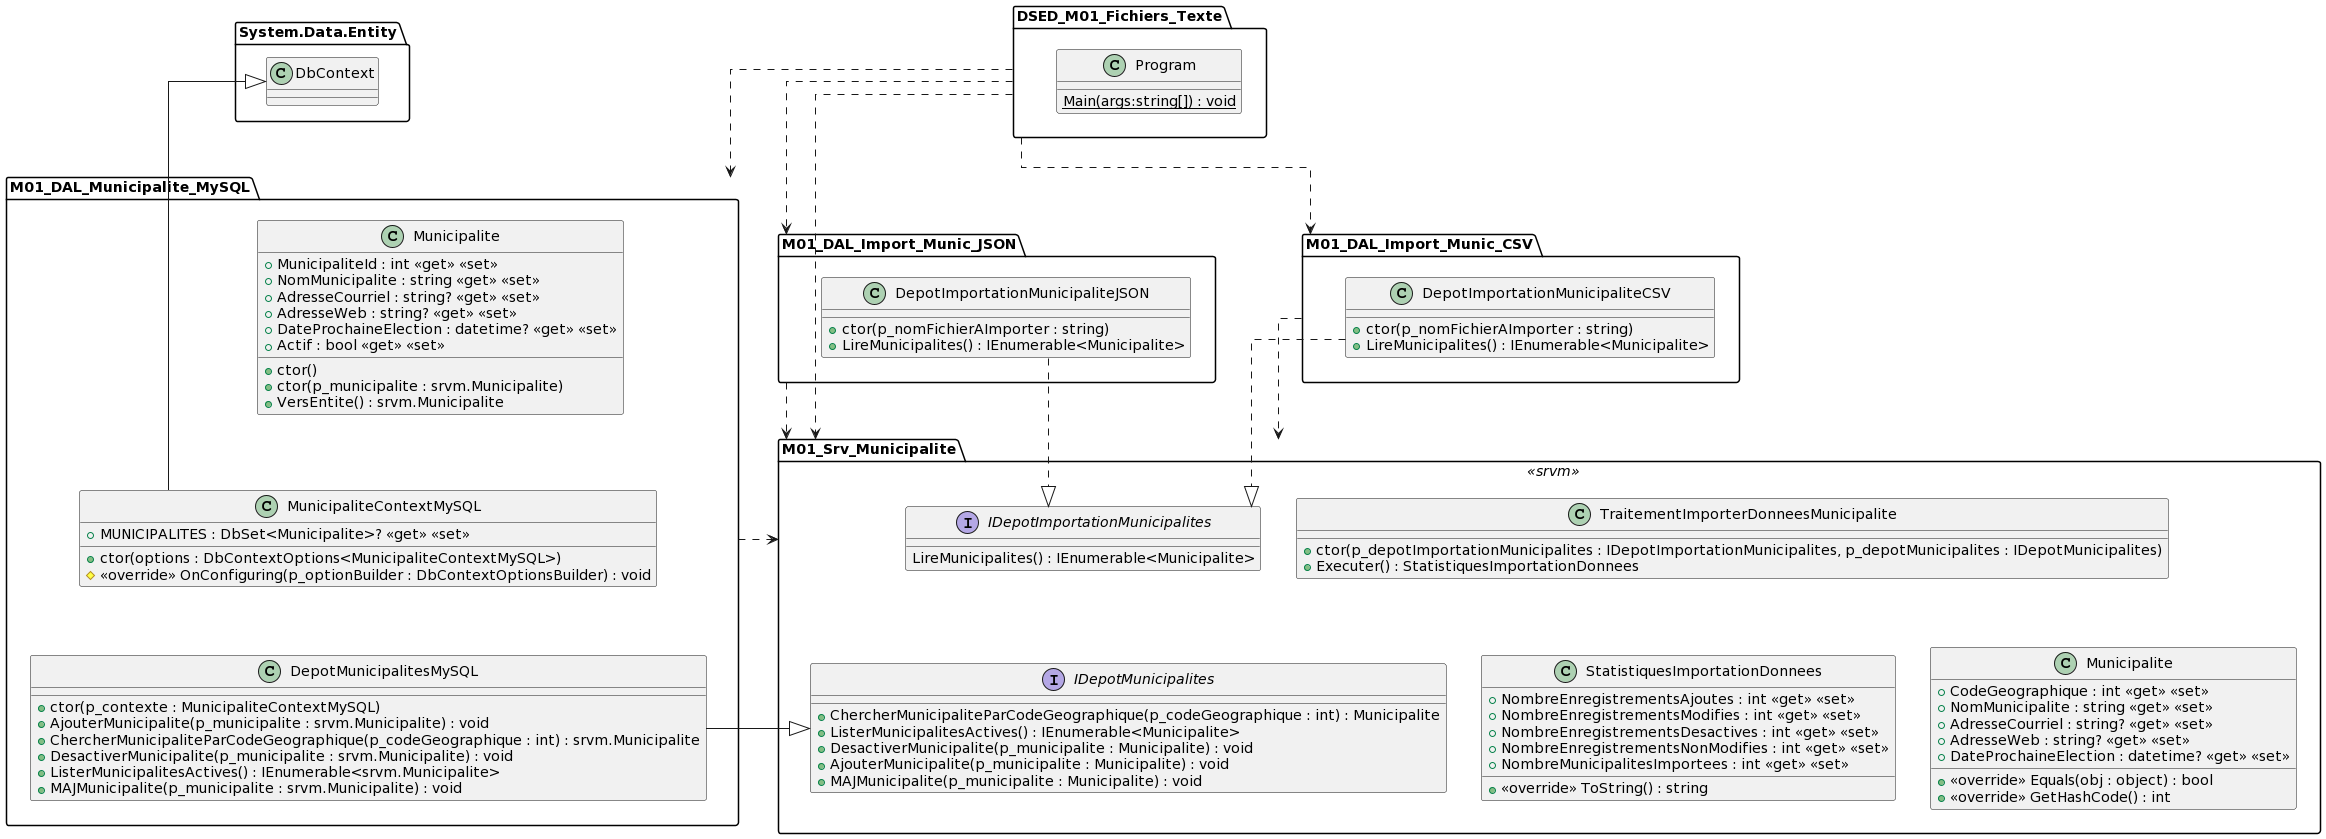

The diagram above was rendered by PlantUML. Its source (embedded in the PNG):
@startuml
set namespaceSeparator ::
skinparam linetype ortho

namespace DSED_M01_Fichiers_Texte {
    class Program {
        {static} Main(args:string[]) : void
    }
}

namespace M01_Srv_Municipalite << srvm >> {
    class Municipalite {
        + CodeGeographique : int <<get>> <<set>>
        + NomMunicipalite : string <<get>> <<set>>
        + AdresseCourriel : string? <<get>> <<set>>
        + AdresseWeb : string? <<get>> <<set>>
        + DateProchaineElection : datetime? <<get>> <<set>>
        + <<override>> Equals(obj : object) : bool
        + <<override>> GetHashCode() : int
    }

    interface IDepotMunicipalites {
        + ChercherMunicipaliteParCodeGeographique(p_codeGeographique : int) : Municipalite
        + ListerMunicipalitesActives() : IEnumerable<Municipalite>
        + DesactiverMunicipalite(p_municipalite : Municipalite) : void
        + AjouterMunicipalite(p_municipalite : Municipalite) : void
        + MAJMunicipalite(p_municipalite : Municipalite) : void
    }

    class StatistiquesImportationDonnees {
        + NombreEnregistrementsAjoutes : int <<get>> <<set>>
        + NombreEnregistrementsModifies : int <<get>> <<set>>
        + NombreEnregistrementsDesactives : int <<get>> <<set>>
        + NombreEnregistrementsNonModifies : int <<get>> <<set>>
        + NombreMunicipalitesImportees : int <<get>> <<set>>
        + <<override>> ToString() : string
    }

    interface IDepotImportationMunicipalites {
        LireMunicipalites() : IEnumerable<Municipalite>
    }

    class TraitementImporterDonneesMunicipalite {
        + ctor(p_depotImportationMunicipalites : IDepotImportationMunicipalites, p_depotMunicipalites : IDepotMunicipalites)
        + Executer() : StatistiquesImportationDonnees
    }

    IDepotImportationMunicipalites -[hidden]-> IDepotMunicipalites
    IDepotImportationMunicipalites -[hidden]> TraitementImporterDonneesMunicipalite
    TraitementImporterDonneesMunicipalite -[hidden]-> StatistiquesImportationDonnees
    StatistiquesImportationDonnees -[hidden]> Municipalite
}

namespace M01_DAL_Municipalite_MySQL {
    class DepotMunicipalitesMySQL {
        + ctor(p_contexte : MunicipaliteContextMySQL)
        + AjouterMunicipalite(p_municipalite : srvm.Municipalite) : void
        + ChercherMunicipaliteParCodeGeographique(p_codeGeographique : int) : srvm.Municipalite
        + DesactiverMunicipalite(p_municipalite : srvm.Municipalite) : void
        + ListerMunicipalitesActives() : IEnumerable<srvm.Municipalite>
        + MAJMunicipalite(p_municipalite : srvm.Municipalite) : void
    }

    DepotMunicipalitesMySQL -|> M01_Srv_Municipalite::IDepotMunicipalites

    class Municipalite {
        + MunicipaliteId : int <<get>> <<set>>
        + NomMunicipalite : string <<get>> <<set>>
        + AdresseCourriel : string? <<get>> <<set>>
        + AdresseWeb : string? <<get>> <<set>>
        + DateProchaineElection : datetime? <<get>> <<set>>
        + Actif : bool <<get>> <<set>>
        + ctor()
        + ctor(p_municipalite : srvm.Municipalite)
        + VersEntite() : srvm.Municipalite
    }

    class MunicipaliteContextMySQL {
        + MUNICIPALITES : DbSet<Municipalite>? <<get>> <<set>>
        + ctor(options : DbContextOptions<MunicipaliteContextMySQL>)
        # <<override>> OnConfiguring(p_optionBuilder : DbContextOptionsBuilder) : void
    }

    'MunicipaliteContextMySQL -[hidden]-> Municipalite
    Municipalite -[hidden]-> MunicipaliteContextMySQL
    'Municipalite -[hidden]-> DepotMunicipalitesMySQL
    MunicipaliteContextMySQL -[hidden]-> DepotMunicipalitesMySQL
}

namespace M01_DAL_Import_Munic_CSV {
    class DepotImportationMunicipaliteCSV {
        + ctor(p_nomFichierAImporter : string)
        + LireMunicipalites() : IEnumerable<Municipalite>
    }

    DepotImportationMunicipaliteCSV ..|> M01_Srv_Municipalite::IDepotImportationMunicipalites
}

namespace M01_DAL_Import_Munic_JSON {
    class DepotImportationMunicipaliteJSON {
        + ctor(p_nomFichierAImporter : string)
        + LireMunicipalites() : IEnumerable<Municipalite>
    }
    
    DepotImportationMunicipaliteJSON ..|> M01_Srv_Municipalite::IDepotImportationMunicipalites
}

DSED_M01_Fichiers_Texte .> M01_DAL_Import_Munic_JSON
DSED_M01_Fichiers_Texte ..> M01_DAL_Import_Munic_CSV
DSED_M01_Fichiers_Texte ..> M01_DAL_Municipalite_MySQL
DSED_M01_Fichiers_Texte ..> M01_Srv_Municipalite

M01_DAL_Import_Munic_CSV ..> M01_Srv_Municipalite
M01_DAL_Import_Munic_JSON ..> M01_Srv_Municipalite
M01_DAL_Municipalite_MySQL ..> M01_Srv_Municipalite

System.Data.Entity::DbContext -[hidden]-> M01_DAL_Municipalite_MySQL::Municipalite
M01_DAL_Municipalite_MySQL::MunicipaliteContextMySQL -u-|> System.Data.Entity::DbContext
@enduml